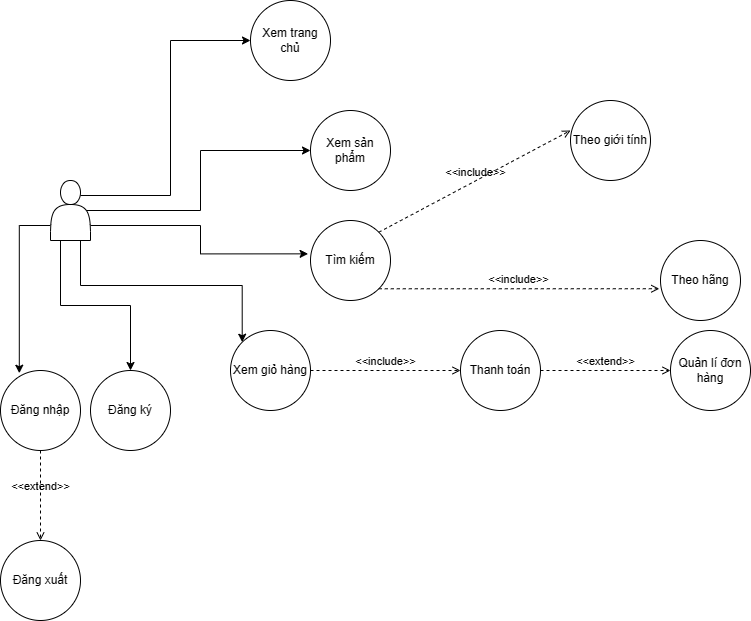

The diagram above was exported from draw.io. Its source (the exported page's mxGraphModel, read from the mxfile embedded in the PNG):
<mxGraphModel dx="1236" dy="541" grid="1" gridSize="10" guides="1" tooltips="1" connect="1" arrows="1" fold="1" page="1" pageScale="1" pageWidth="850" pageHeight="1100" math="0" shadow="0">
  <root>
    <mxCell id="0" />
    <mxCell id="1" parent="0" />
    <mxCell id="m_-1jdt3r5WvDETvB-Ow-11" style="edgeStyle=orthogonalEdgeStyle;rounded=0;orthogonalLoop=1;jettySize=auto;html=1;exitX=0.75;exitY=0.25;exitDx=0;exitDy=0;exitPerimeter=0;entryX=0;entryY=0.5;entryDx=0;entryDy=0;" edge="1" parent="1" source="m_-1jdt3r5WvDETvB-Ow-1" target="m_-1jdt3r5WvDETvB-Ow-3">
      <mxGeometry relative="1" as="geometry" />
    </mxCell>
    <mxCell id="m_-1jdt3r5WvDETvB-Ow-14" style="edgeStyle=orthogonalEdgeStyle;rounded=0;orthogonalLoop=1;jettySize=auto;html=1;exitX=0.9;exitY=0.5;exitDx=0;exitDy=0;exitPerimeter=0;" edge="1" parent="1" source="m_-1jdt3r5WvDETvB-Ow-1" target="m_-1jdt3r5WvDETvB-Ow-6">
      <mxGeometry relative="1" as="geometry" />
    </mxCell>
    <mxCell id="m_-1jdt3r5WvDETvB-Ow-15" style="edgeStyle=orthogonalEdgeStyle;rounded=0;orthogonalLoop=1;jettySize=auto;html=1;exitX=1;exitY=0.75;exitDx=0;exitDy=0;entryX=-0.03;entryY=0.417;entryDx=0;entryDy=0;entryPerimeter=0;" edge="1" parent="1" source="m_-1jdt3r5WvDETvB-Ow-1" target="m_-1jdt3r5WvDETvB-Ow-7">
      <mxGeometry relative="1" as="geometry" />
    </mxCell>
    <mxCell id="m_-1jdt3r5WvDETvB-Ow-16" style="edgeStyle=orthogonalEdgeStyle;rounded=0;orthogonalLoop=1;jettySize=auto;html=1;exitX=0.75;exitY=1;exitDx=0;exitDy=0;entryX=0;entryY=0;entryDx=0;entryDy=0;" edge="1" parent="1" source="m_-1jdt3r5WvDETvB-Ow-1" target="m_-1jdt3r5WvDETvB-Ow-8">
      <mxGeometry relative="1" as="geometry" />
    </mxCell>
    <mxCell id="m_-1jdt3r5WvDETvB-Ow-17" style="edgeStyle=orthogonalEdgeStyle;rounded=0;orthogonalLoop=1;jettySize=auto;html=1;exitX=0;exitY=0.75;exitDx=0;exitDy=0;entryX=0.235;entryY=0.034;entryDx=0;entryDy=0;entryPerimeter=0;" edge="1" parent="1" source="m_-1jdt3r5WvDETvB-Ow-1" target="m_-1jdt3r5WvDETvB-Ow-10">
      <mxGeometry relative="1" as="geometry" />
    </mxCell>
    <mxCell id="m_-1jdt3r5WvDETvB-Ow-18" style="edgeStyle=orthogonalEdgeStyle;rounded=0;orthogonalLoop=1;jettySize=auto;html=1;exitX=0.25;exitY=1;exitDx=0;exitDy=0;" edge="1" parent="1" source="m_-1jdt3r5WvDETvB-Ow-1" target="m_-1jdt3r5WvDETvB-Ow-9">
      <mxGeometry relative="1" as="geometry" />
    </mxCell>
    <mxCell id="m_-1jdt3r5WvDETvB-Ow-1" value="" style="shape=actor;whiteSpace=wrap;html=1;" vertex="1" parent="1">
      <mxGeometry x="60" y="190" width="40" height="60" as="geometry" />
    </mxCell>
    <mxCell id="m_-1jdt3r5WvDETvB-Ow-3" value="Xem trang chủ&lt;br&gt;" style="ellipse;whiteSpace=wrap;html=1;aspect=fixed;" vertex="1" parent="1">
      <mxGeometry x="260" y="10" width="80" height="80" as="geometry" />
    </mxCell>
    <mxCell id="m_-1jdt3r5WvDETvB-Ow-6" value="Xem sản phẩm&lt;br&gt;" style="ellipse;whiteSpace=wrap;html=1;aspect=fixed;" vertex="1" parent="1">
      <mxGeometry x="320" y="120" width="80" height="80" as="geometry" />
    </mxCell>
    <mxCell id="m_-1jdt3r5WvDETvB-Ow-7" value="Tìm kiếm&lt;br&gt;" style="ellipse;whiteSpace=wrap;html=1;aspect=fixed;" vertex="1" parent="1">
      <mxGeometry x="320" y="230" width="80" height="80" as="geometry" />
    </mxCell>
    <mxCell id="m_-1jdt3r5WvDETvB-Ow-8" value="Xem giỏ hàng" style="ellipse;whiteSpace=wrap;html=1;aspect=fixed;" vertex="1" parent="1">
      <mxGeometry x="240" y="340" width="80" height="80" as="geometry" />
    </mxCell>
    <mxCell id="m_-1jdt3r5WvDETvB-Ow-9" value="Đăng ký" style="ellipse;whiteSpace=wrap;html=1;aspect=fixed;" vertex="1" parent="1">
      <mxGeometry x="100" y="380" width="80" height="80" as="geometry" />
    </mxCell>
    <mxCell id="m_-1jdt3r5WvDETvB-Ow-10" value="Đăng nhập" style="ellipse;whiteSpace=wrap;html=1;aspect=fixed;" vertex="1" parent="1">
      <mxGeometry x="10" y="380" width="80" height="80" as="geometry" />
    </mxCell>
    <mxCell id="m_-1jdt3r5WvDETvB-Ow-19" value="Thanh toán" style="ellipse;whiteSpace=wrap;html=1;aspect=fixed;" vertex="1" parent="1">
      <mxGeometry x="470" y="340" width="80" height="80" as="geometry" />
    </mxCell>
    <mxCell id="m_-1jdt3r5WvDETvB-Ow-20" value="Theo hãng&lt;br&gt;" style="ellipse;whiteSpace=wrap;html=1;aspect=fixed;" vertex="1" parent="1">
      <mxGeometry x="670" y="250" width="80" height="80" as="geometry" />
    </mxCell>
    <mxCell id="m_-1jdt3r5WvDETvB-Ow-21" value="Theo giới tính" style="ellipse;whiteSpace=wrap;html=1;aspect=fixed;" vertex="1" parent="1">
      <mxGeometry x="580" y="110" width="80" height="80" as="geometry" />
    </mxCell>
    <mxCell id="m_-1jdt3r5WvDETvB-Ow-22" value="&amp;lt;&amp;lt;include&amp;gt;&amp;gt;" style="html=1;verticalAlign=bottom;labelBackgroundColor=none;endArrow=open;endFill=0;dashed=1;rounded=0;exitX=1;exitY=1;exitDx=0;exitDy=0;entryX=-0.015;entryY=0.603;entryDx=0;entryDy=0;entryPerimeter=0;" edge="1" parent="1" source="m_-1jdt3r5WvDETvB-Ow-7" target="m_-1jdt3r5WvDETvB-Ow-20">
      <mxGeometry width="160" relative="1" as="geometry">
        <mxPoint x="380" y="70" as="sourcePoint" />
        <mxPoint x="540" y="70" as="targetPoint" />
      </mxGeometry>
    </mxCell>
    <mxCell id="m_-1jdt3r5WvDETvB-Ow-23" value="&amp;lt;&amp;lt;include&amp;gt;&amp;gt;" style="html=1;verticalAlign=bottom;labelBackgroundColor=none;endArrow=open;endFill=0;dashed=1;rounded=0;exitX=1;exitY=0;exitDx=0;exitDy=0;entryX=0;entryY=0.375;entryDx=0;entryDy=0;entryPerimeter=0;" edge="1" parent="1" source="m_-1jdt3r5WvDETvB-Ow-7" target="m_-1jdt3r5WvDETvB-Ow-21">
      <mxGeometry width="160" relative="1" as="geometry">
        <mxPoint x="425" y="204" as="sourcePoint" />
        <mxPoint x="686" y="180" as="targetPoint" />
      </mxGeometry>
    </mxCell>
    <mxCell id="m_-1jdt3r5WvDETvB-Ow-24" value="&amp;lt;&amp;lt;include&amp;gt;&amp;gt;" style="html=1;verticalAlign=bottom;labelBackgroundColor=none;endArrow=open;endFill=0;dashed=1;rounded=0;exitX=1;exitY=0.5;exitDx=0;exitDy=0;entryX=0;entryY=0.5;entryDx=0;entryDy=0;" edge="1" parent="1" source="m_-1jdt3r5WvDETvB-Ow-8" target="m_-1jdt3r5WvDETvB-Ow-19">
      <mxGeometry width="160" relative="1" as="geometry">
        <mxPoint x="390" y="348" as="sourcePoint" />
        <mxPoint x="640" y="380" as="targetPoint" />
      </mxGeometry>
    </mxCell>
    <mxCell id="m_-1jdt3r5WvDETvB-Ow-25" value="Đăng xuất" style="ellipse;whiteSpace=wrap;html=1;aspect=fixed;" vertex="1" parent="1">
      <mxGeometry x="10" y="550" width="80" height="80" as="geometry" />
    </mxCell>
    <mxCell id="m_-1jdt3r5WvDETvB-Ow-26" value="&amp;lt;&amp;lt;extend&amp;gt;&amp;gt;" style="html=1;verticalAlign=bottom;labelBackgroundColor=none;endArrow=open;endFill=0;dashed=1;rounded=0;exitX=0.5;exitY=1;exitDx=0;exitDy=0;entryX=0.5;entryY=0;entryDx=0;entryDy=0;" edge="1" parent="1" source="m_-1jdt3r5WvDETvB-Ow-10" target="m_-1jdt3r5WvDETvB-Ow-25">
      <mxGeometry width="160" relative="1" as="geometry">
        <mxPoint x="180" y="520" as="sourcePoint" />
        <mxPoint x="340" y="520" as="targetPoint" />
      </mxGeometry>
    </mxCell>
    <mxCell id="m_-1jdt3r5WvDETvB-Ow-49" value="Quản lí đơn hàng" style="ellipse;whiteSpace=wrap;html=1;aspect=fixed;" vertex="1" parent="1">
      <mxGeometry x="680" y="340" width="80" height="80" as="geometry" />
    </mxCell>
    <mxCell id="m_-1jdt3r5WvDETvB-Ow-50" value="&amp;lt;&amp;lt;extend&amp;gt;&amp;gt;" style="html=1;verticalAlign=bottom;labelBackgroundColor=none;endArrow=open;endFill=0;dashed=1;rounded=0;exitX=1;exitY=0.5;exitDx=0;exitDy=0;entryX=0;entryY=0.5;entryDx=0;entryDy=0;" edge="1" parent="1" source="m_-1jdt3r5WvDETvB-Ow-19" target="m_-1jdt3r5WvDETvB-Ow-49">
      <mxGeometry width="160" relative="1" as="geometry">
        <mxPoint x="60" y="470" as="sourcePoint" />
        <mxPoint x="60" y="560" as="targetPoint" />
      </mxGeometry>
    </mxCell>
  </root>
</mxGraphModel>